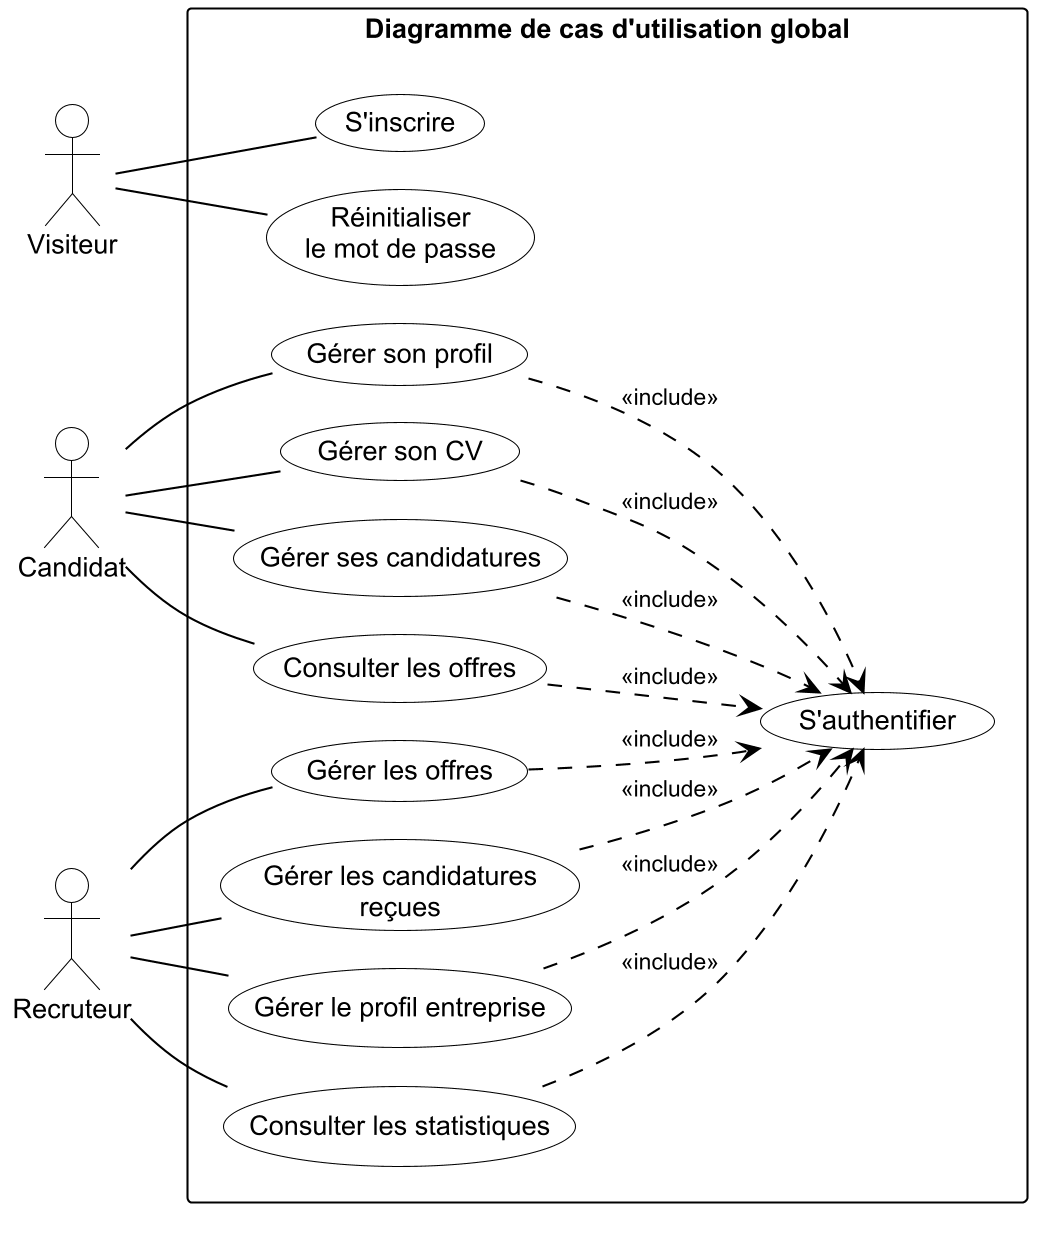

The diagram above was rendered by PlantUML. Its source (embedded in the PNG):
@startuml cas-utilisation-global
skinparamlocked dpi 200
!pragma layout smetana
!include _style.puml
left to right direction

actor "Visiteur" as V
actor "Candidat" as C
actor "Recruteur" as R

rectangle "Diagramme de cas d'utilisation global" {
  usecase "S'inscrire" as UC_signup
  usecase "Réinitialiser\nle mot de passe" as UC_reset
  usecase "S'authentifier" as UC_login

  usecase "Gérer son profil" as UC_cprofile
  usecase "Gérer son CV" as UC_cv
  usecase "Gérer ses candidatures" as UC_capps
  usecase "Consulter les offres" as UC_browse

  usecase "Gérer les offres" as UC_offers
  usecase "Gérer les candidatures\nreçues" as UC_rapps
  usecase "Gérer le profil entreprise" as UC_rprofile
  usecase "Consulter les statistiques" as UC_stats
}

V -- UC_signup
V -- UC_reset

C -- UC_cprofile
C -- UC_cv
C -- UC_capps
C -- UC_browse

R -- UC_offers
R -- UC_rapps
R -- UC_rprofile
R -- UC_stats

UC_cprofile ..> UC_login : <<include>>
UC_cv ..> UC_login : <<include>>
UC_capps ..> UC_login : <<include>>
UC_browse ..> UC_login : <<include>>
UC_offers ..> UC_login : <<include>>
UC_rapps ..> UC_login : <<include>>
UC_rprofile ..> UC_login : <<include>>
UC_stats ..> UC_login : <<include>>
@enduml